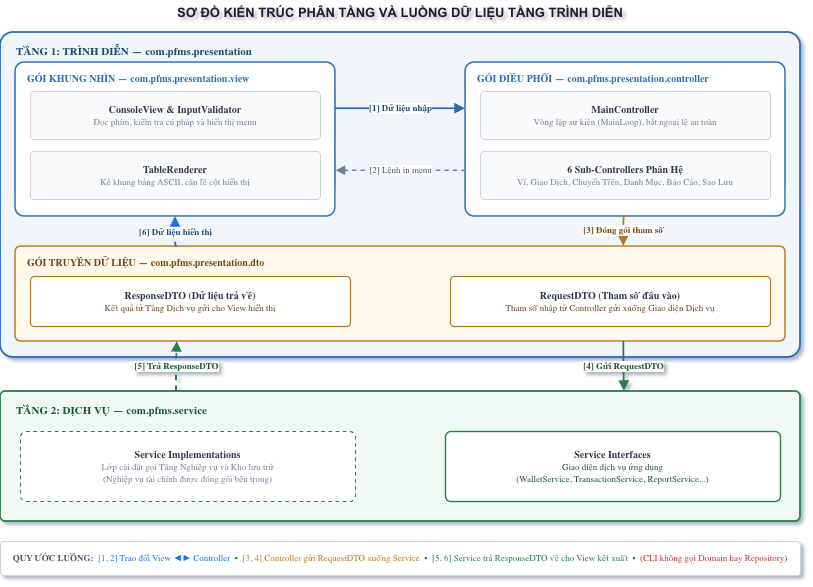

The diagram above was exported from draw.io. Its source (the exported page's mxGraphModel, read from the mxfile embedded in the PNG):
<mxGraphModel dx="994" dy="653" grid="1" gridSize="10" guides="1" tooltips="1" connect="1" arrows="1" fold="1" page="1" pageScale="1" pageWidth="827" pageHeight="1169" math="0" shadow="1">
  <root>
    <mxCell id="0" />
    <mxCell id="1" parent="0" />
    <mxCell id="cuvI33BasikrskuLXFUH-1" parent="1" style="rounded=0;whiteSpace=wrap;html=1;fillColor=none;strokeColor=none;align=center;verticalAlign=middle;fontFamily=Segoe UI, Arial, sans-serif;fontStyle=1;fontSize=13;fontColor=#1A202C;" value="SƠ ĐỒ KIẾN TRÚC PHÂN TẦNG VÀ LUỒNG DỮ LIỆU TẦNG TRÌNH DIỄN" vertex="1">
      <mxGeometry height="24" width="800" x="40" y="14" as="geometry" />
    </mxCell>
    <mxCell id="cuvI33BasikrskuLXFUH-2" parent="1" style="rounded=1;arcSize=4;whiteSpace=wrap;html=1;fillColor=#F0F5FA;strokeColor=#2B6CB0;strokeWidth=1.8;align=left;verticalAlign=top;spacingLeft=14;spacingTop=6;fontFamily=Segoe UI;fontSize=11;fontStyle=1;fontColor=#1A4971;" value="TẦNG 1: TRÌNH DIỄN — com.pfms.presentation" vertex="1">
      <mxGeometry height="325" width="800" x="40" y="46" as="geometry" />
    </mxCell>
    <mxCell id="cuvI33BasikrskuLXFUH-3" parent="1" style="rounded=1;arcSize=6;whiteSpace=wrap;html=1;fillColor=#FFFFFF;strokeColor=#2B6CB0;strokeWidth=1.5;align=left;verticalAlign=top;spacingLeft=10;spacingTop=4;fontFamily=Segoe UI;fontSize=10;fontStyle=1;fontColor=#2B6CB0;" value="GÓI KHUNG NHÌN — com.pfms.presentation.view" vertex="1">
      <mxGeometry height="154" width="320" x="55" y="76" as="geometry" />
    </mxCell>
    <mxCell id="cuvI33BasikrskuLXFUH-4" parent="1" style="rounded=1;arcSize=8;whiteSpace=wrap;html=1;fillColor=#F8FAFC;strokeColor=#CBD5E0;strokeWidth=1;align=center;verticalAlign=middle;fontFamily=Segoe UI;fontSize=10;fontColor=#2D3748;" value="&lt;b&gt;ConsoleView &amp;amp; InputValidator&lt;/b&gt;&lt;br/&gt;&lt;span style=&quot;color:#718096;font-size:9px;&quot;&gt;Đọc phím, kiểm tra cú pháp và hiển thị menu&lt;/span&gt;" vertex="1">
      <mxGeometry height="48" width="290" x="70" y="105" as="geometry" />
    </mxCell>
    <mxCell id="cuvI33BasikrskuLXFUH-5" parent="1" style="rounded=1;arcSize=8;whiteSpace=wrap;html=1;fillColor=#F8FAFC;strokeColor=#CBD5E0;strokeWidth=1;align=center;verticalAlign=middle;fontFamily=Segoe UI;fontSize=10;fontColor=#2D3748;" value="&lt;b&gt;TableRenderer&lt;/b&gt;&lt;br/&gt;&lt;span style=&quot;color:#718096;font-size:9px;&quot;&gt;Kẻ khung bảng ASCII, căn lề cột hiển thị&lt;/span&gt;" vertex="1">
      <mxGeometry height="48" width="290" x="70" y="165" as="geometry" />
    </mxCell>
    <mxCell id="cuvI33BasikrskuLXFUH-6" parent="1" style="rounded=1;arcSize=6;whiteSpace=wrap;html=1;fillColor=#FFFFFF;strokeColor=#2B6CB0;strokeWidth=1.5;align=left;verticalAlign=top;spacingLeft=10;spacingTop=4;fontFamily=Segoe UI;fontSize=10;fontStyle=1;fontColor=#2B6CB0;" value="GÓI ĐIỀU PHỐI — com.pfms.presentation.controller" vertex="1">
      <mxGeometry height="154" width="320" x="505" y="76" as="geometry" />
    </mxCell>
    <mxCell id="cuvI33BasikrskuLXFUH-7" parent="1" style="rounded=1;arcSize=8;whiteSpace=wrap;html=1;fillColor=#F8FAFC;strokeColor=#CBD5E0;strokeWidth=1;align=center;verticalAlign=middle;fontFamily=Segoe UI;fontSize=10;fontColor=#2D3748;" value="&lt;b&gt;MainController&lt;/b&gt;&lt;br/&gt;&lt;span style=&quot;color:#718096;font-size:9px;&quot;&gt;Vòng lặp sự kiện (MainLoop), bắt ngoại lệ an toàn&lt;/span&gt;" vertex="1">
      <mxGeometry height="48" width="290" x="520" y="105" as="geometry" />
    </mxCell>
    <mxCell id="cuvI33BasikrskuLXFUH-8" parent="1" style="rounded=1;arcSize=8;whiteSpace=wrap;html=1;fillColor=#F8FAFC;strokeColor=#CBD5E0;strokeWidth=1;align=center;verticalAlign=middle;fontFamily=Segoe UI;fontSize=10;fontColor=#2D3748;" value="&lt;b&gt;6 Sub-Controllers Phân Hệ&lt;/b&gt;&lt;br/&gt;&lt;span style=&quot;color:#718096;font-size:9px;&quot;&gt;Ví, Giao Dịch, Chuyển Tiền, Danh Mục, Báo Cáo, Sao Lưu&lt;/span&gt;" vertex="1">
      <mxGeometry height="48" width="290" x="520" y="165" as="geometry" />
    </mxCell>
    <mxCell id="cuvI33BasikrskuLXFUH-9" parent="1" style="rounded=1;arcSize=6;whiteSpace=wrap;html=1;fillColor=#FEF9EC;strokeColor=#B7791F;strokeWidth=1.5;align=left;verticalAlign=top;spacingLeft=10;spacingTop=4;fontFamily=Segoe UI;fontSize=10;fontStyle=1;fontColor=#744210;" value="GÓI TRUYỀN DỮ LIỆU — com.pfms.presentation.dto" vertex="1">
      <mxGeometry height="95" width="770" x="55" y="260" as="geometry" />
    </mxCell>
    <mxCell id="cuvI33BasikrskuLXFUH-10" parent="1" style="rounded=1;arcSize=8;whiteSpace=wrap;html=1;fillColor=#FFFFFF;strokeColor=#B7791F;strokeWidth=1.2;align=center;verticalAlign=middle;fontFamily=Segoe UI;fontSize=10;fontColor=#2D3748;" value="&lt;b&gt;ResponseDTO (Dữ liệu trả về)&lt;/b&gt;&lt;br/&gt;&lt;span style=&quot;color:#744210;font-size:9px;&quot;&gt;Kết quả từ Tầng Dịch vụ gửi cho View hiển thị&lt;/span&gt;" vertex="1">
      <mxGeometry height="50" width="320" x="70" y="290" as="geometry" />
    </mxCell>
    <mxCell id="cuvI33BasikrskuLXFUH-11" parent="1" style="rounded=1;arcSize=8;whiteSpace=wrap;html=1;fillColor=#FFFFFF;strokeColor=#B7791F;strokeWidth=1.2;align=center;verticalAlign=middle;fontFamily=Segoe UI;fontSize=10;fontColor=#2D3748;" value="&lt;b&gt;RequestDTO (Tham số đầu vào)&lt;/b&gt;&lt;br/&gt;&lt;span style=&quot;color:#744210;font-size:9px;&quot;&gt;Tham số nhập từ Controller gửi xuống Giao diện Dịch vụ&lt;/span&gt;" vertex="1">
      <mxGeometry height="50" width="320" x="490" y="290" as="geometry" />
    </mxCell>
    <mxCell id="cuvI33BasikrskuLXFUH-12" parent="1" style="rounded=1;arcSize=4;whiteSpace=wrap;html=1;fillColor=#F0F9F4;strokeColor=#287D4A;strokeWidth=1.8;align=left;verticalAlign=top;spacingLeft=14;spacingTop=6;fontFamily=Segoe UI;fontSize=11;fontStyle=1;fontColor=#1A5331;" value="TẦNG 2: DỊCH VỤ — com.pfms.service" vertex="1">
      <mxGeometry height="130" width="800" x="40" y="405" as="geometry" />
    </mxCell>
    <mxCell id="cuvI33BasikrskuLXFUH-13" parent="1" style="rounded=1;arcSize=8;whiteSpace=wrap;html=1;fillColor=#FFFFFF;strokeColor=#287D4A;strokeWidth=1.2;dashed=1;align=center;verticalAlign=middle;fontFamily=Segoe UI;fontSize=10;fontColor=#2D3748;" value="&lt;b&gt;Service Implementations&lt;/b&gt;&lt;br/&gt;&lt;span style=&quot;color:#718096;font-size:9px;&quot;&gt;Lớp cài đặt gọi Tầng Nghiệp vụ và Kho lưu trữ&lt;br/&gt;(Nghiệp vụ tài chính được đóng gói bên trong)&lt;/span&gt;" vertex="1">
      <mxGeometry height="70" width="335" x="60" y="445" as="geometry" />
    </mxCell>
    <mxCell id="cuvI33BasikrskuLXFUH-14" parent="1" style="rounded=1;arcSize=8;whiteSpace=wrap;html=1;fillColor=#FFFFFF;strokeColor=#287D4A;strokeWidth=1.4;align=center;verticalAlign=middle;fontFamily=Segoe UI;fontSize=10;fontColor=#2D3748;" value="&lt;b&gt;Service Interfaces&lt;/b&gt;&lt;br/&gt;&lt;span style=&quot;color:#1A5331;font-size:9px;&quot;&gt;Giao diện dịch vụ ứng dụng&lt;br/&gt;(WalletService, TransactionService, ReportService...)&lt;/span&gt;" vertex="1">
      <mxGeometry height="70" width="335" x="485" y="445" as="geometry" />
    </mxCell>
    <mxCell id="cuvI33BasikrskuLXFUH-15" parent="1" style="rounded=1;arcSize=10;whiteSpace=wrap;html=1;fillColor=#FFFFFF;strokeColor=#CBD5E0;strokeWidth=1;align=center;verticalAlign=middle;fontFamily=Segoe UI;fontSize=9;fontColor=#4A5568;" value="&lt;b&gt;QUY ƯỚC LUỒNG:&lt;/b&gt;&amp;nbsp;&amp;nbsp;&lt;span style=&quot;color:#1A73E8;&quot;&gt;[1, 2] Trao đổi View ◄► Controller&lt;/span&gt;&amp;nbsp;&amp;nbsp;&amp;bull;&amp;nbsp;&amp;nbsp;&lt;span style=&quot;color:#B7791F;&quot;&gt;[3, 4] Controller gửi RequestDTO xuống Service&lt;/span&gt;&amp;nbsp;&amp;nbsp;&amp;bull;&amp;nbsp;&amp;nbsp;&lt;span style=&quot;color:#287D4A;&quot;&gt;[5, 6] Service trả ResponseDTO về cho View kết xuất&lt;/span&gt;&amp;nbsp;&amp;nbsp;&amp;bull;&amp;nbsp;&amp;nbsp;&lt;span style=&quot;color:#C53030;&quot;&gt;(CLI không gọi Domain hay Repository)&lt;/span&gt;" vertex="1">
      <mxGeometry height="34" width="800" x="40" y="555" as="geometry" />
    </mxCell>
    <mxCell id="cuvI33BasikrskuLXFUH-16" edge="1" parent="1" source="cuvI33BasikrskuLXFUH-3" style="edgeStyle=orthogonalEdgeStyle;rounded=1;orthogonalLoop=1;jettySize=auto;html=1;strokeColor=#2B6CB0;strokeWidth=1.8;endArrow=block;endFill=1;fontFamily=Segoe UI;fontSize=9;fontColor=#1A4971;fontStyle=1;labelBackgroundColor=#FFFFFF;exitX=1;exitY=0.3;exitDx=0;exitDy=0;entryX=0;entryY=0.3;entryDx=0;entryDy=0;" target="cuvI33BasikrskuLXFUH-6" value="[1] Dữ liệu nhập">
      <mxGeometry relative="1" as="geometry" />
    </mxCell>
    <mxCell id="cuvI33BasikrskuLXFUH-17" edge="1" parent="1" source="cuvI33BasikrskuLXFUH-6" style="edgeStyle=orthogonalEdgeStyle;rounded=1;orthogonalLoop=1;jettySize=auto;html=1;strokeColor=#718096;strokeWidth=1.4;dashed=1;endArrow=block;endFill=1;fontFamily=Segoe UI;fontSize=9;fontColor=#4A5568;labelBackgroundColor=#FFFFFF;exitX=0;exitY=0.7;exitDx=0;exitDy=0;entryX=1;entryY=0.7;entryDx=0;entryDy=0;" target="cuvI33BasikrskuLXFUH-3" value="[2] Lệnh in menu">
      <mxGeometry relative="1" as="geometry" />
    </mxCell>
    <mxCell id="cuvI33BasikrskuLXFUH-18" edge="1" parent="1" source="cuvI33BasikrskuLXFUH-6" style="edgeStyle=orthogonalEdgeStyle;rounded=1;orthogonalLoop=1;jettySize=auto;html=1;strokeColor=#B7791F;strokeWidth=1.8;endArrow=block;endFill=1;fontFamily=Segoe UI;fontSize=9;fontColor=#744210;fontStyle=1;labelBackgroundColor=#FFFFFF;exitX=0.5;exitY=1;exitDx=0;exitDy=0;entryX=0.79;entryY=0;entryDx=0;entryDy=0;" target="cuvI33BasikrskuLXFUH-9" value="[3] Đóng gói tham số">
      <mxGeometry relative="1" as="geometry" />
    </mxCell>
    <mxCell id="cuvI33BasikrskuLXFUH-19" edge="1" parent="1" source="cuvI33BasikrskuLXFUH-9" style="edgeStyle=orthogonalEdgeStyle;rounded=1;orthogonalLoop=1;jettySize=auto;html=1;strokeColor=#287D4A;strokeWidth=1.8;endArrow=block;endFill=1;fontFamily=Segoe UI;fontSize=9;fontColor=#1A5331;fontStyle=1;labelBackgroundColor=#FFFFFF;exitX=0.79;exitY=1;exitDx=0;exitDy=0;entryX=0.78;entryY=0;entryDx=0;entryDy=0;" target="cuvI33BasikrskuLXFUH-12" value="[4] Gửi RequestDTO">
      <mxGeometry relative="1" as="geometry" />
    </mxCell>
    <mxCell id="cuvI33BasikrskuLXFUH-20" edge="1" parent="1" source="cuvI33BasikrskuLXFUH-12" style="edgeStyle=orthogonalEdgeStyle;rounded=1;orthogonalLoop=1;jettySize=auto;html=1;strokeColor=#287D4A;strokeWidth=1.8;dashed=1;endArrow=block;endFill=1;fontFamily=Segoe UI;fontSize=9;fontColor=#1A5331;fontStyle=1;labelBackgroundColor=#FFFFFF;exitX=0.22;exitY=0;exitDx=0;exitDy=0;entryX=0.21;entryY=1;entryDx=0;entryDy=0;" target="cuvI33BasikrskuLXFUH-9" value="[5] Trả ResponseDTO">
      <mxGeometry relative="1" as="geometry" />
    </mxCell>
    <mxCell id="cuvI33BasikrskuLXFUH-21" edge="1" parent="1" source="cuvI33BasikrskuLXFUH-9" style="edgeStyle=orthogonalEdgeStyle;rounded=1;orthogonalLoop=1;jettySize=auto;html=1;strokeColor=#1A73E8;strokeWidth=1.8;dashed=1;endArrow=block;endFill=1;fontFamily=Segoe UI;fontSize=9;fontColor=#1A4971;fontStyle=1;labelBackgroundColor=#FFFFFF;exitX=0.21;exitY=0;exitDx=0;exitDy=0;entryX=0.5;entryY=1;entryDx=0;entryDy=0;" target="cuvI33BasikrskuLXFUH-3" value="[6] Dữ liệu hiển thị">
      <mxGeometry relative="1" as="geometry" />
    </mxCell>
  </root>
</mxGraphModel>